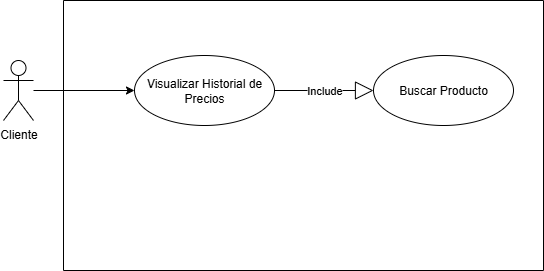

The diagram above was exported from draw.io. Its source (the exported page's mxGraphModel, read from the mxfile embedded in the PNG):
<mxGraphModel dx="872" dy="465" grid="1" gridSize="10" guides="1" tooltips="1" connect="1" arrows="1" fold="1" page="1" pageScale="1" pageWidth="827" pageHeight="1169" math="0" shadow="0">
  <root>
    <mxCell id="0" />
    <mxCell id="1" parent="0" />
    <mxCell id="rzZWxnBggc0MvzOAkajF-1" value="Cliente" style="shape=umlActor;verticalLabelPosition=bottom;verticalAlign=top;html=1;outlineConnect=0;" vertex="1" parent="1">
      <mxGeometry x="100" y="310" width="30" height="60" as="geometry" />
    </mxCell>
    <mxCell id="rzZWxnBggc0MvzOAkajF-2" value="" style="swimlane;startSize=0;" vertex="1" parent="1">
      <mxGeometry x="160" y="250" width="480" height="270" as="geometry" />
    </mxCell>
    <mxCell id="rzZWxnBggc0MvzOAkajF-3" value="Visualizar Historial de Precios" style="ellipse;whiteSpace=wrap;html=1;" vertex="1" parent="rzZWxnBggc0MvzOAkajF-2">
      <mxGeometry x="71" y="55" width="140" height="70" as="geometry" />
    </mxCell>
    <mxCell id="rzZWxnBggc0MvzOAkajF-17" value="Buscar Producto" style="ellipse;whiteSpace=wrap;html=1;" vertex="1" parent="rzZWxnBggc0MvzOAkajF-2">
      <mxGeometry x="310" y="55" width="140" height="70" as="geometry" />
    </mxCell>
    <mxCell id="rzZWxnBggc0MvzOAkajF-16" value="Include" style="endArrow=block;endSize=16;endFill=0;html=1;rounded=0;exitX=1;exitY=0.5;exitDx=0;exitDy=0;entryX=0;entryY=0.5;entryDx=0;entryDy=0;" edge="1" parent="rzZWxnBggc0MvzOAkajF-2" source="rzZWxnBggc0MvzOAkajF-3" target="rzZWxnBggc0MvzOAkajF-17">
      <mxGeometry width="160" relative="1" as="geometry">
        <mxPoint x="180" y="130" as="sourcePoint" />
        <mxPoint x="340" y="130" as="targetPoint" />
      </mxGeometry>
    </mxCell>
    <mxCell id="rzZWxnBggc0MvzOAkajF-5" value="" style="endArrow=classic;html=1;rounded=0;entryX=0;entryY=0.5;entryDx=0;entryDy=0;" edge="1" parent="1" source="rzZWxnBggc0MvzOAkajF-1" target="rzZWxnBggc0MvzOAkajF-3">
      <mxGeometry width="50" height="50" relative="1" as="geometry">
        <mxPoint x="390" y="410" as="sourcePoint" />
        <mxPoint x="440" y="360" as="targetPoint" />
      </mxGeometry>
    </mxCell>
  </root>
</mxGraphModel>